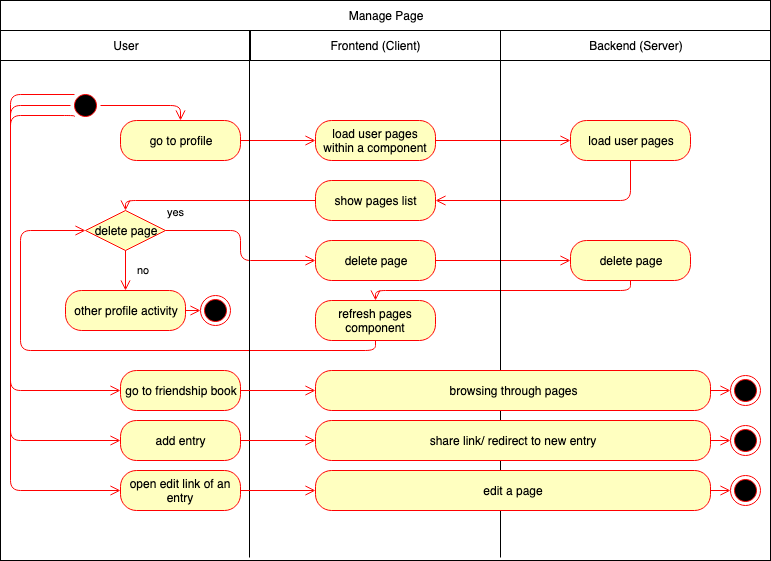

The diagram above was exported from draw.io. Its source (the exported page's mxGraphModel, read from the mxfile embedded in the PNG):
<mxGraphModel dx="778" dy="643" grid="1" gridSize="10" guides="1" tooltips="1" connect="1" arrows="1" fold="1" page="1" pageScale="1" pageWidth="827" pageHeight="1169" math="0" shadow="0">
  <root>
    <mxCell id="0" />
    <mxCell id="1" parent="0" />
    <mxCell id="R9UDLaQCCpAe5Ds_EUn3-157" value="" style="rounded=0;whiteSpace=wrap;html=1;" vertex="1" parent="1">
      <mxGeometry x="20" y="30" width="770" height="560" as="geometry" />
    </mxCell>
    <mxCell id="R9UDLaQCCpAe5Ds_EUn3-158" value="Manage Page" style="rounded=0;whiteSpace=wrap;html=1;" vertex="1" parent="1">
      <mxGeometry x="20" y="30" width="770" height="30" as="geometry" />
    </mxCell>
    <mxCell id="R9UDLaQCCpAe5Ds_EUn3-159" value="User" style="rounded=0;whiteSpace=wrap;html=1;" vertex="1" parent="1">
      <mxGeometry x="20" y="60" width="250" height="30" as="geometry" />
    </mxCell>
    <mxCell id="R9UDLaQCCpAe5Ds_EUn3-160" value="Backend (Server)" style="rounded=0;whiteSpace=wrap;html=1;" vertex="1" parent="1">
      <mxGeometry x="520" y="60" width="270" height="30" as="geometry" />
    </mxCell>
    <mxCell id="R9UDLaQCCpAe5Ds_EUn3-161" value="Frontend (Client)" style="rounded=0;whiteSpace=wrap;html=1;" vertex="1" parent="1">
      <mxGeometry x="270" y="60" width="250" height="30" as="geometry" />
    </mxCell>
    <mxCell id="R9UDLaQCCpAe5Ds_EUn3-163" value="" style="ellipse;html=1;shape=startState;fillColor=#000000;strokeColor=#ff0000;" vertex="1" parent="1">
      <mxGeometry x="90" y="120" width="30" height="30" as="geometry" />
    </mxCell>
    <mxCell id="R9UDLaQCCpAe5Ds_EUn3-164" value="" style="edgeStyle=orthogonalEdgeStyle;html=1;verticalAlign=bottom;endArrow=open;endSize=8;strokeColor=#ff0000;entryX=0.5;entryY=0;entryDx=0;entryDy=0;" edge="1" source="R9UDLaQCCpAe5Ds_EUn3-163" parent="1" target="R9UDLaQCCpAe5Ds_EUn3-165">
      <mxGeometry relative="1" as="geometry">
        <mxPoint x="105" y="210" as="targetPoint" />
      </mxGeometry>
    </mxCell>
    <mxCell id="R9UDLaQCCpAe5Ds_EUn3-165" value="go to profile" style="rounded=1;whiteSpace=wrap;html=1;arcSize=40;fontColor=#000000;fillColor=#ffffc0;strokeColor=#ff0000;" vertex="1" parent="1">
      <mxGeometry x="140" y="150" width="120" height="40" as="geometry" />
    </mxCell>
    <mxCell id="R9UDLaQCCpAe5Ds_EUn3-166" value="" style="edgeStyle=orthogonalEdgeStyle;html=1;verticalAlign=bottom;endArrow=open;endSize=8;strokeColor=#ff0000;exitX=1;exitY=0.5;exitDx=0;exitDy=0;" edge="1" source="R9UDLaQCCpAe5Ds_EUn3-165" parent="1" target="R9UDLaQCCpAe5Ds_EUn3-167">
      <mxGeometry relative="1" as="geometry">
        <mxPoint x="105" y="310" as="targetPoint" />
      </mxGeometry>
    </mxCell>
    <mxCell id="R9UDLaQCCpAe5Ds_EUn3-167" value="load user pages within a component" style="rounded=1;whiteSpace=wrap;html=1;arcSize=40;fontColor=#000000;fillColor=#ffffc0;strokeColor=#ff0000;" vertex="1" parent="1">
      <mxGeometry x="335" y="150" width="120" height="40" as="geometry" />
    </mxCell>
    <mxCell id="R9UDLaQCCpAe5Ds_EUn3-168" value="load user pages" style="rounded=1;whiteSpace=wrap;html=1;arcSize=40;fontColor=#000000;fillColor=#ffffc0;strokeColor=#ff0000;" vertex="1" parent="1">
      <mxGeometry x="590" y="150" width="120" height="40" as="geometry" />
    </mxCell>
    <mxCell id="R9UDLaQCCpAe5Ds_EUn3-170" value="" style="edgeStyle=orthogonalEdgeStyle;html=1;verticalAlign=bottom;endArrow=open;endSize=8;strokeColor=#ff0000;entryX=0;entryY=0.5;entryDx=0;entryDy=0;exitX=1;exitY=0.5;exitDx=0;exitDy=0;" edge="1" parent="1" source="R9UDLaQCCpAe5Ds_EUn3-167" target="R9UDLaQCCpAe5Ds_EUn3-168">
      <mxGeometry relative="1" as="geometry">
        <mxPoint x="345" y="180" as="targetPoint" />
        <mxPoint x="450" y="170" as="sourcePoint" />
      </mxGeometry>
    </mxCell>
    <mxCell id="R9UDLaQCCpAe5Ds_EUn3-171" value="show pages list" style="rounded=1;whiteSpace=wrap;html=1;arcSize=40;fontColor=#000000;fillColor=#ffffc0;strokeColor=#ff0000;" vertex="1" parent="1">
      <mxGeometry x="335" y="210" width="120" height="40" as="geometry" />
    </mxCell>
    <mxCell id="R9UDLaQCCpAe5Ds_EUn3-172" value="" style="edgeStyle=orthogonalEdgeStyle;html=1;verticalAlign=bottom;endArrow=open;endSize=8;strokeColor=#ff0000;exitX=0;exitY=0.5;exitDx=0;exitDy=0;entryX=0.5;entryY=0;entryDx=0;entryDy=0;" edge="1" source="R9UDLaQCCpAe5Ds_EUn3-171" parent="1" target="R9UDLaQCCpAe5Ds_EUn3-174">
      <mxGeometry relative="1" as="geometry">
        <mxPoint x="395" y="300" as="targetPoint" />
      </mxGeometry>
    </mxCell>
    <mxCell id="R9UDLaQCCpAe5Ds_EUn3-173" value="" style="edgeStyle=orthogonalEdgeStyle;html=1;verticalAlign=bottom;endArrow=open;endSize=8;strokeColor=#ff0000;exitX=0.5;exitY=1;exitDx=0;exitDy=0;entryX=1;entryY=0.5;entryDx=0;entryDy=0;" edge="1" parent="1" source="R9UDLaQCCpAe5Ds_EUn3-168" target="R9UDLaQCCpAe5Ds_EUn3-171">
      <mxGeometry relative="1" as="geometry">
        <mxPoint x="600" y="180" as="targetPoint" />
        <mxPoint x="465" y="180" as="sourcePoint" />
      </mxGeometry>
    </mxCell>
    <mxCell id="R9UDLaQCCpAe5Ds_EUn3-174" value="delete page" style="rhombus;whiteSpace=wrap;html=1;fillColor=#ffffc0;strokeColor=#ff0000;" vertex="1" parent="1">
      <mxGeometry x="105" y="240" width="80" height="40" as="geometry" />
    </mxCell>
    <mxCell id="R9UDLaQCCpAe5Ds_EUn3-175" value="yes" style="edgeStyle=orthogonalEdgeStyle;html=1;align=left;verticalAlign=bottom;endArrow=open;endSize=8;strokeColor=#ff0000;" edge="1" source="R9UDLaQCCpAe5Ds_EUn3-174" parent="1" target="R9UDLaQCCpAe5Ds_EUn3-177">
      <mxGeometry x="-1" y="10" relative="1" as="geometry">
        <mxPoint x="310" y="230" as="targetPoint" />
        <mxPoint as="offset" />
      </mxGeometry>
    </mxCell>
    <mxCell id="R9UDLaQCCpAe5Ds_EUn3-176" value="no" style="edgeStyle=orthogonalEdgeStyle;html=1;align=left;verticalAlign=top;endArrow=open;endSize=8;strokeColor=#ff0000;" edge="1" source="R9UDLaQCCpAe5Ds_EUn3-174" parent="1" target="R9UDLaQCCpAe5Ds_EUn3-178">
      <mxGeometry x="-0.6667" y="10" relative="1" as="geometry">
        <mxPoint x="150" y="320" as="targetPoint" />
        <mxPoint as="offset" />
      </mxGeometry>
    </mxCell>
    <mxCell id="R9UDLaQCCpAe5Ds_EUn3-177" value="delete page" style="rounded=1;whiteSpace=wrap;html=1;arcSize=40;fontColor=#000000;fillColor=#ffffc0;strokeColor=#ff0000;" vertex="1" parent="1">
      <mxGeometry x="335" y="270" width="120" height="40" as="geometry" />
    </mxCell>
    <mxCell id="R9UDLaQCCpAe5Ds_EUn3-178" value="other profile activity" style="rounded=1;whiteSpace=wrap;html=1;arcSize=40;fontColor=#000000;fillColor=#ffffc0;strokeColor=#ff0000;" vertex="1" parent="1">
      <mxGeometry x="85" y="320" width="120" height="40" as="geometry" />
    </mxCell>
    <mxCell id="R9UDLaQCCpAe5Ds_EUn3-180" value="delete page" style="rounded=1;whiteSpace=wrap;html=1;arcSize=40;fontColor=#000000;fillColor=#ffffc0;strokeColor=#ff0000;" vertex="1" parent="1">
      <mxGeometry x="590" y="270" width="120" height="40" as="geometry" />
    </mxCell>
    <mxCell id="R9UDLaQCCpAe5Ds_EUn3-181" value="" style="edgeStyle=orthogonalEdgeStyle;html=1;verticalAlign=bottom;endArrow=open;endSize=8;strokeColor=#ff0000;exitX=1;exitY=0.5;exitDx=0;exitDy=0;entryX=0;entryY=0.5;entryDx=0;entryDy=0;" edge="1" source="R9UDLaQCCpAe5Ds_EUn3-177" parent="1" target="R9UDLaQCCpAe5Ds_EUn3-180">
      <mxGeometry relative="1" as="geometry">
        <mxPoint x="650" y="370" as="targetPoint" />
      </mxGeometry>
    </mxCell>
    <mxCell id="R9UDLaQCCpAe5Ds_EUn3-182" value="" style="edgeStyle=orthogonalEdgeStyle;html=1;verticalAlign=bottom;endArrow=open;endSize=8;strokeColor=#ff0000;exitX=0.5;exitY=1;exitDx=0;exitDy=0;" edge="1" parent="1" source="R9UDLaQCCpAe5Ds_EUn3-180" target="R9UDLaQCCpAe5Ds_EUn3-183">
      <mxGeometry relative="1" as="geometry">
        <mxPoint x="710" y="350" as="targetPoint" />
        <mxPoint x="575" y="350" as="sourcePoint" />
      </mxGeometry>
    </mxCell>
    <mxCell id="R9UDLaQCCpAe5Ds_EUn3-183" value="refresh pages component" style="rounded=1;whiteSpace=wrap;html=1;arcSize=40;fontColor=#000000;fillColor=#ffffc0;strokeColor=#ff0000;" vertex="1" parent="1">
      <mxGeometry x="335" y="330" width="120" height="40" as="geometry" />
    </mxCell>
    <mxCell id="R9UDLaQCCpAe5Ds_EUn3-185" value="" style="edgeStyle=orthogonalEdgeStyle;html=1;verticalAlign=bottom;endArrow=open;endSize=8;strokeColor=#ff0000;exitX=0.5;exitY=1;exitDx=0;exitDy=0;entryX=0;entryY=0.5;entryDx=0;entryDy=0;" edge="1" parent="1" source="R9UDLaQCCpAe5Ds_EUn3-183" target="R9UDLaQCCpAe5Ds_EUn3-174">
      <mxGeometry relative="1" as="geometry">
        <mxPoint x="395" y="390" as="targetPoint" />
        <mxPoint x="660" y="320" as="sourcePoint" />
        <Array as="points">
          <mxPoint x="395" y="380" />
          <mxPoint x="40" y="380" />
          <mxPoint x="40" y="260" />
        </Array>
      </mxGeometry>
    </mxCell>
    <mxCell id="R9UDLaQCCpAe5Ds_EUn3-189" value="" style="endArrow=none;html=1;" edge="1" parent="1">
      <mxGeometry width="50" height="50" relative="1" as="geometry">
        <mxPoint x="520" y="587" as="sourcePoint" />
        <mxPoint x="520" y="60" as="targetPoint" />
      </mxGeometry>
    </mxCell>
    <mxCell id="R9UDLaQCCpAe5Ds_EUn3-190" value="" style="endArrow=none;html=1;" edge="1" parent="1">
      <mxGeometry width="50" height="50" relative="1" as="geometry">
        <mxPoint x="269" y="587" as="sourcePoint" />
        <mxPoint x="269" y="60" as="targetPoint" />
      </mxGeometry>
    </mxCell>
    <mxCell id="R9UDLaQCCpAe5Ds_EUn3-191" value="go to friendship book" style="rounded=1;whiteSpace=wrap;html=1;arcSize=40;fontColor=#000000;fillColor=#ffffc0;strokeColor=#ff0000;" vertex="1" parent="1">
      <mxGeometry x="140" y="400" width="120" height="40" as="geometry" />
    </mxCell>
    <mxCell id="R9UDLaQCCpAe5Ds_EUn3-192" value="" style="edgeStyle=orthogonalEdgeStyle;html=1;verticalAlign=bottom;endArrow=open;endSize=8;strokeColor=#ff0000;exitX=0;exitY=0.5;exitDx=0;exitDy=0;entryX=0;entryY=0.5;entryDx=0;entryDy=0;" edge="1" source="R9UDLaQCCpAe5Ds_EUn3-163" parent="1" target="R9UDLaQCCpAe5Ds_EUn3-191">
      <mxGeometry relative="1" as="geometry">
        <mxPoint x="200" y="500" as="targetPoint" />
        <Array as="points">
          <mxPoint x="30" y="135" />
          <mxPoint x="30" y="420" />
        </Array>
      </mxGeometry>
    </mxCell>
    <mxCell id="R9UDLaQCCpAe5Ds_EUn3-193" value="add entry" style="rounded=1;whiteSpace=wrap;html=1;arcSize=40;fontColor=#000000;fillColor=#ffffc0;strokeColor=#ff0000;" vertex="1" parent="1">
      <mxGeometry x="140" y="450" width="120" height="40" as="geometry" />
    </mxCell>
    <mxCell id="R9UDLaQCCpAe5Ds_EUn3-194" value="" style="edgeStyle=orthogonalEdgeStyle;html=1;verticalAlign=bottom;endArrow=open;endSize=8;strokeColor=#ff0000;exitX=0;exitY=1;exitDx=0;exitDy=0;entryX=0;entryY=0.5;entryDx=0;entryDy=0;" edge="1" parent="1" source="R9UDLaQCCpAe5Ds_EUn3-163" target="R9UDLaQCCpAe5Ds_EUn3-193">
      <mxGeometry relative="1" as="geometry">
        <mxPoint x="150" y="430" as="targetPoint" />
        <mxPoint x="100" y="145" as="sourcePoint" />
        <Array as="points">
          <mxPoint x="94" y="145" />
          <mxPoint x="30" y="145" />
          <mxPoint x="30" y="470" />
        </Array>
      </mxGeometry>
    </mxCell>
    <mxCell id="R9UDLaQCCpAe5Ds_EUn3-195" value="browsing through pages" style="rounded=1;whiteSpace=wrap;html=1;arcSize=40;fontColor=#000000;fillColor=#ffffc0;strokeColor=#ff0000;" vertex="1" parent="1">
      <mxGeometry x="335" y="400" width="395" height="40" as="geometry" />
    </mxCell>
    <mxCell id="R9UDLaQCCpAe5Ds_EUn3-196" value="" style="edgeStyle=orthogonalEdgeStyle;html=1;verticalAlign=bottom;endArrow=open;endSize=8;strokeColor=#ff0000;exitX=1;exitY=0.5;exitDx=0;exitDy=0;entryX=0;entryY=0.5;entryDx=0;entryDy=0;" edge="1" source="R9UDLaQCCpAe5Ds_EUn3-191" parent="1" target="R9UDLaQCCpAe5Ds_EUn3-195">
      <mxGeometry relative="1" as="geometry">
        <mxPoint x="330" y="420" as="targetPoint" />
      </mxGeometry>
    </mxCell>
    <mxCell id="R9UDLaQCCpAe5Ds_EUn3-197" value="share link/ redirect to new entry" style="rounded=1;whiteSpace=wrap;html=1;arcSize=40;fontColor=#000000;fillColor=#ffffc0;strokeColor=#ff0000;" vertex="1" parent="1">
      <mxGeometry x="335" y="450" width="395" height="40" as="geometry" />
    </mxCell>
    <mxCell id="R9UDLaQCCpAe5Ds_EUn3-198" value="" style="edgeStyle=orthogonalEdgeStyle;html=1;verticalAlign=bottom;endArrow=open;endSize=8;strokeColor=#ff0000;exitX=1;exitY=0.5;exitDx=0;exitDy=0;entryX=0;entryY=0.5;entryDx=0;entryDy=0;" edge="1" parent="1" source="R9UDLaQCCpAe5Ds_EUn3-193" target="R9UDLaQCCpAe5Ds_EUn3-197">
      <mxGeometry relative="1" as="geometry">
        <mxPoint x="340" y="430" as="targetPoint" />
        <mxPoint x="270" y="430" as="sourcePoint" />
      </mxGeometry>
    </mxCell>
    <mxCell id="R9UDLaQCCpAe5Ds_EUn3-199" value="open edit link of an entry" style="rounded=1;whiteSpace=wrap;html=1;arcSize=40;fontColor=#000000;fillColor=#ffffc0;strokeColor=#ff0000;" vertex="1" parent="1">
      <mxGeometry x="140" y="500" width="120" height="40" as="geometry" />
    </mxCell>
    <mxCell id="R9UDLaQCCpAe5Ds_EUn3-200" value="" style="edgeStyle=orthogonalEdgeStyle;html=1;verticalAlign=bottom;endArrow=open;endSize=8;strokeColor=#ff0000;exitX=0;exitY=0;exitDx=0;exitDy=0;entryX=0;entryY=0.5;entryDx=0;entryDy=0;" edge="1" parent="1" source="R9UDLaQCCpAe5Ds_EUn3-163" target="R9UDLaQCCpAe5Ds_EUn3-199">
      <mxGeometry relative="1" as="geometry">
        <mxPoint x="150" y="480" as="targetPoint" />
        <mxPoint x="104" y="156" as="sourcePoint" />
        <Array as="points">
          <mxPoint x="30" y="124" />
          <mxPoint x="30" y="520" />
        </Array>
      </mxGeometry>
    </mxCell>
    <mxCell id="R9UDLaQCCpAe5Ds_EUn3-201" value="edit a page" style="rounded=1;whiteSpace=wrap;html=1;arcSize=40;fontColor=#000000;fillColor=#ffffc0;strokeColor=#ff0000;" vertex="1" parent="1">
      <mxGeometry x="335" y="500" width="395" height="40" as="geometry" />
    </mxCell>
    <mxCell id="R9UDLaQCCpAe5Ds_EUn3-202" value="" style="edgeStyle=orthogonalEdgeStyle;html=1;verticalAlign=bottom;endArrow=open;endSize=8;strokeColor=#ff0000;exitX=1;exitY=0.5;exitDx=0;exitDy=0;entryX=0;entryY=0.5;entryDx=0;entryDy=0;" edge="1" parent="1" source="R9UDLaQCCpAe5Ds_EUn3-199" target="R9UDLaQCCpAe5Ds_EUn3-201">
      <mxGeometry relative="1" as="geometry">
        <mxPoint x="330" y="520" as="targetPoint" />
        <mxPoint x="270" y="480" as="sourcePoint" />
      </mxGeometry>
    </mxCell>
    <mxCell id="R9UDLaQCCpAe5Ds_EUn3-203" value="" style="ellipse;html=1;shape=endState;fillColor=#000000;strokeColor=#ff0000;" vertex="1" parent="1">
      <mxGeometry x="220" y="325" width="30" height="30" as="geometry" />
    </mxCell>
    <mxCell id="R9UDLaQCCpAe5Ds_EUn3-204" value="" style="edgeStyle=orthogonalEdgeStyle;html=1;verticalAlign=bottom;endArrow=open;endSize=8;strokeColor=#ff0000;exitX=1;exitY=0.5;exitDx=0;exitDy=0;" edge="1" parent="1" source="R9UDLaQCCpAe5Ds_EUn3-178">
      <mxGeometry relative="1" as="geometry">
        <mxPoint x="220" y="340" as="targetPoint" />
        <mxPoint x="170" y="315" as="sourcePoint" />
      </mxGeometry>
    </mxCell>
    <mxCell id="R9UDLaQCCpAe5Ds_EUn3-205" value="" style="ellipse;html=1;shape=endState;fillColor=#000000;strokeColor=#ff0000;" vertex="1" parent="1">
      <mxGeometry x="750" y="405" width="30" height="30" as="geometry" />
    </mxCell>
    <mxCell id="R9UDLaQCCpAe5Ds_EUn3-206" value="" style="edgeStyle=orthogonalEdgeStyle;html=1;verticalAlign=bottom;endArrow=open;endSize=8;strokeColor=#ff0000;exitX=1;exitY=0.5;exitDx=0;exitDy=0;entryX=0;entryY=0.5;entryDx=0;entryDy=0;" edge="1" parent="1" source="R9UDLaQCCpAe5Ds_EUn3-195" target="R9UDLaQCCpAe5Ds_EUn3-205">
      <mxGeometry relative="1" as="geometry">
        <mxPoint x="345" y="430" as="targetPoint" />
        <mxPoint x="270" y="430" as="sourcePoint" />
      </mxGeometry>
    </mxCell>
    <mxCell id="R9UDLaQCCpAe5Ds_EUn3-207" value="" style="ellipse;html=1;shape=endState;fillColor=#000000;strokeColor=#ff0000;" vertex="1" parent="1">
      <mxGeometry x="750" y="455" width="30" height="30" as="geometry" />
    </mxCell>
    <mxCell id="R9UDLaQCCpAe5Ds_EUn3-208" value="" style="ellipse;html=1;shape=endState;fillColor=#000000;strokeColor=#ff0000;" vertex="1" parent="1">
      <mxGeometry x="750" y="505" width="30" height="30" as="geometry" />
    </mxCell>
    <mxCell id="R9UDLaQCCpAe5Ds_EUn3-209" value="" style="edgeStyle=orthogonalEdgeStyle;html=1;verticalAlign=bottom;endArrow=open;endSize=8;strokeColor=#ff0000;exitX=1;exitY=0.5;exitDx=0;exitDy=0;entryX=0;entryY=0.5;entryDx=0;entryDy=0;" edge="1" parent="1" source="R9UDLaQCCpAe5Ds_EUn3-197" target="R9UDLaQCCpAe5Ds_EUn3-207">
      <mxGeometry relative="1" as="geometry">
        <mxPoint x="760" y="430" as="targetPoint" />
        <mxPoint x="740" y="430" as="sourcePoint" />
      </mxGeometry>
    </mxCell>
    <mxCell id="R9UDLaQCCpAe5Ds_EUn3-210" value="" style="edgeStyle=orthogonalEdgeStyle;html=1;verticalAlign=bottom;endArrow=open;endSize=8;strokeColor=#ff0000;exitX=1;exitY=0.5;exitDx=0;exitDy=0;entryX=0;entryY=0.5;entryDx=0;entryDy=0;" edge="1" parent="1" source="R9UDLaQCCpAe5Ds_EUn3-201" target="R9UDLaQCCpAe5Ds_EUn3-208">
      <mxGeometry relative="1" as="geometry">
        <mxPoint x="750" y="520" as="targetPoint" />
        <mxPoint x="750" y="440" as="sourcePoint" />
      </mxGeometry>
    </mxCell>
  </root>
</mxGraphModel>